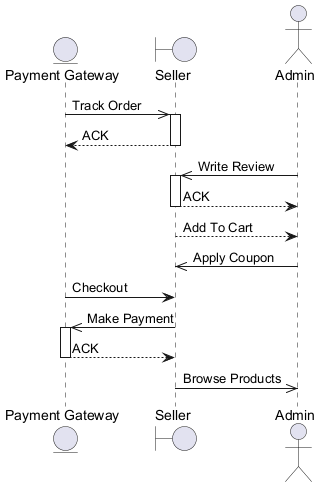

The diagram above was rendered by PlantUML. Its source (embedded in the PNG):
@startuml
skinparam backgroundColor #FFFFFF
skinparam roundCorner 15
entity "Payment Gateway" as PG
boundary "Seller" as S
actor "Admin" as A
PG ->> S : Track Order
activate S
S --> PG : ACK
deactivate S
A ->> S : Write Review
activate S
S --> A : ACK
deactivate S
S --> A : Add To Cart
A ->> S : Apply Coupon
PG -> S : Checkout
S ->> PG : Make Payment
activate PG
PG --> S : ACK
deactivate PG
S ->> A : Browse Products
@enduml